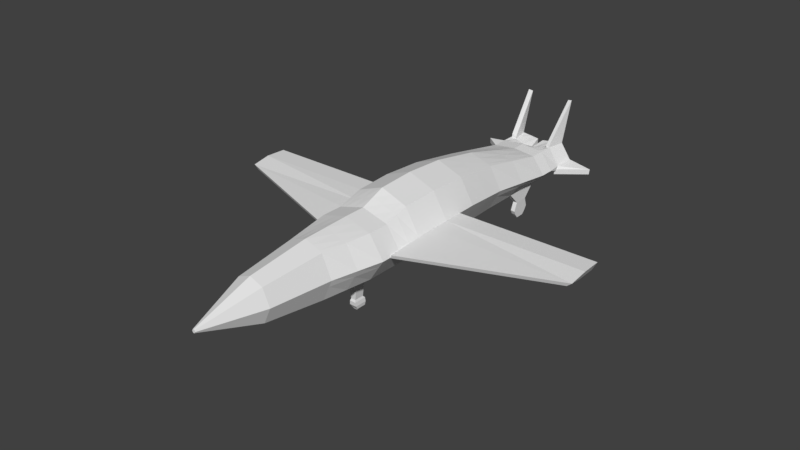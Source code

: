 # Source: fighter.blend  (saved by Blender 2.79.0; exported with 4.5.12 LTS)
import bpy
from mathutils import Matrix  # noqa: F401  (used for matrix-valued properties, if any)

bpy.ops.wm.read_factory_settings(use_empty=True)
scene = bpy.context.scene
scene.name = 'Scene'

# ---- collections
col_collection_1 = bpy.data.collections.new('Collection 1'); scene.collection.children.link(col_collection_1)

# ---- world
world_world = bpy.data.worlds.new('World'); scene.world = world_world
world_world.color = (0.05088, 0.05088, 0.05088)
world_world.use_sun_shadow = False
world_world.sun_shadow_jitter_overblur = 0.0
world_world.cycles.sampling_method = 'MANUAL'

# ---- meshes
me_cube_001 = bpy.data.meshes.new('Cube.001')
me_cube_001.from_pydata([(-0.5779, -1.0, -0.4856), (-0.5779, -1.0, 0.4763), (-0.5779, -0.5229, -0.4856), (-0.5779, -0.5229, 0.4763), (0.5779, -1.0, -0.4856), (0.5779, -1.0, 0.4763), (0.5779, -0.5229, -0.4856), (0.5779, -0.5229, 0.4763), (-0.5779, 0.02626, 0.6364), (-0.5779, 0.02626, -0.4951), (0.5779, 0.02626, -0.4951), (0.5779, 0.02626, 0.6364), (-0.5924, 0.8513, 0.6653), (-0.5924, 0.8513, -0.4947), (0.5924, 0.8513, -0.4947), (0.5924, 0.8513, 0.6653), (-0.5667, 1.755, 0.6254), (-0.5667, 1.755, -0.4843), (0.5667, 1.755, -0.4843), (0.5667, 1.755, 0.6254), (-0.4995, 2.855, 0.4713), (-0.4995, 2.855, -0.5069), (0.4995, 2.855, -0.5069), (0.4995, 2.855, 0.4713), (-0.3921, -2.067, -0.5101), (-0.3921, -2.067, 0.4518), (0.3921, -2.067, 0.4518), (0.3921, -2.067, -0.5101), (-0.2911, -3.425, -0.3862), (-0.2911, -3.425, 0.3279), (0.2911, -3.425, 0.3279), (0.2911, -3.425, -0.3862), (-0.02316, -4.722, -0.05754), (-0.02316, -4.722, -0.0007264), (0.02316, -4.722, -0.0007264), (0.02316, -4.722, -0.05754), (-0.4995, 4.474, 0.1427), (-0.4995, 4.474, -0.5015), (0.4995, 4.474, -0.5015), (0.4995, 4.474, 0.1427), (-0.4995, 5.107, 0.1427), (-0.4995, 5.107, -0.5015), (0.4995, 5.107, -0.5015), (0.4995, 5.107, 0.1427), (-0.5779, -0.7614, -0.4856), (-0.8956, -1.0, 0.0), (-0.5779, -0.7614, 0.4763), (-0.8956, -0.5229, 0.0), (0.0, -0.5229, -0.6413), (0.0, -0.5229, 0.6413), (0.8956, -0.5229, 0.0), (0.5779, -0.7614, -0.4856), (0.5779, -0.7614, 0.4763), (0.8956, -1.0, 0.0), (0.0, -1.0, -0.6413), (0.0, -1.0, 0.6413), (-0.8956, 0.02626, 0.1003), (0.0, 0.02626, -0.654), (0.0, 0.02626, 0.8547), (0.8956, 0.02626, 0.1003), (0.5779, -0.2483, 0.5564), (-0.5779, -0.2483, 0.5564), (-0.5779, -0.2483, -0.4904), (0.5779, -0.2483, -0.4904), (-0.9181, 0.8513, 0.1199), (0.0, 0.8513, -0.6534), (0.0, 0.8513, 0.8933), (0.9181, 0.8513, 0.1199), (0.5851, 0.4388, 0.6508), (-0.5851, 0.4388, 0.6508), (-0.5851, 0.4388, -0.4949), (0.5851, 0.4388, -0.4949), (-0.8783, 1.755, 0.1002), (0.0, 1.755, -0.6396), (0.0, 1.755, 0.84), (0.8783, 1.755, 0.1002), (-0.5795, 1.303, 0.6453), (-0.5795, 1.303, -0.4895), (0.5795, 1.303, -0.4895), (0.5795, 1.303, 0.6453), (-0.7742, 2.855, -0.01755), (0.0, 2.855, -0.6697), (0.0, 2.855, 0.6346), (0.7742, 2.855, -0.01755), (0.5331, 2.305, -0.4956), (0.5331, 2.305, 0.5483), (-0.5331, 2.305, -0.4956), (-0.5331, 2.305, 0.5483), (-0.6077, -2.067, -0.03267), (0.6077, -2.067, -0.03267), (0.0, -2.067, -0.674), (0.0, -2.067, 0.6087), (0.485, -1.533, 0.4641), (0.485, -1.533, -0.4979), (-0.485, -1.533, -0.4979), (-0.485, -1.533, 0.4641), (-0.4511, -3.425, -0.03267), (0.4511, -3.425, -0.03267), (0.0, -3.425, -0.5087), (0.0, -3.425, 0.4434), (-0.3416, -2.746, -0.4481), (-0.3416, -2.746, 0.3899), (0.3416, -2.746, 0.3899), (0.3416, -2.746, -0.4481), (-0.03589, -4.722, -0.03267), (0.03589, -4.722, -0.03267), (0.0, -4.722, -0.07055), (0.0, -4.722, 0.005211), (-0.1571, -4.074, 0.1636), (0.1571, -4.074, 0.1636), (0.1571, -4.074, -0.2219), (-0.1571, -4.074, -0.2219), (-0.7742, 4.474, -0.233), (0.0, 4.474, -0.6625), (0.0, 4.474, 0.1965), (0.7742, 4.474, -0.233), (0.4995, 3.665, 0.307), (-0.4995, 3.665, 0.307), (-0.4995, 3.665, -0.5042), (0.4995, 3.665, -0.5042), (-0.742, 5.107, -0.2356), (0.0, 5.107, -0.454), (0.0, 5.107, -0.01202), (0.7445, 5.107, -0.2357), (0.4995, 4.791, -0.5015), (0.4995, 4.791, 0.1427), (-0.4995, 4.791, -0.5015), (-0.4995, 4.791, 0.1427), (-0.7742, 4.791, -0.233), (0.0, 4.791, 0.1965), (0.0, 4.791, -0.6625), (0.0, 5.107, -0.233), (0.0, 3.665, -0.6661), (0.7742, 3.665, -0.1253), (-0.7742, 3.665, -0.1253), (0.7742, 4.791, -0.233), (-0.2435, -4.074, -0.03267), (0.0, -4.074, -0.2896), (0.2435, -4.074, -0.03267), (0.0, -4.722, -0.03267), (0.0, -2.746, -0.5914), (0.5294, -2.746, -0.03267), (0.0, -2.746, 0.526), (0.0, -4.074, 0.2243), (0.0, -1.533, 0.625), (0.0, -1.533, -0.6577), (-0.7516, -1.533, -0.01633), (-0.5294, -2.746, -0.03267), (-0.8262, 2.305, 0.04134), (0.0, 2.305, 0.7373), (0.0, 2.305, -0.6546), (0.0, 3.665, 0.4155), (0.0, 1.303, 0.8667), (0.0, 1.303, -0.6465), (0.8982, 1.303, 0.1101), (0.8262, 2.305, 0.04134), (0.0, 0.4388, -0.6537), (0.9068, 0.4388, 0.1101), (-0.9068, 0.4388, 0.1101), (-0.8982, 1.303, 0.1101), (0.0, -0.2483, -0.6477), (0.8956, -0.2483, 0.05017), (-0.8956, -0.2483, 0.05017), (0.0, 0.4388, 0.874), (0.0, -0.7614, 0.6413), (0.0, -0.7614, -0.6413), (0.7516, -1.533, -0.01633), (0.8956, -0.7614, 0.0), (0.0, -0.2483, 0.748), (-0.8956, -0.7614, 0.0), (0.06606, 5.51, 0.07205), (0.5656, 5.51, 0.1427), (0.7958, 5.51, -0.194), (0.5656, 5.51, -0.5015), (0.06606, 5.51, -0.538), (0.06606, 5.51, -0.233), (-0.7886, 5.51, -0.1935), (-0.5623, 5.51, -0.5015), (-0.06276, 5.51, -0.5441), (-0.5623, 5.51, 0.1427), (-0.06276, 5.51, 0.07813), (-0.06276, 5.51, -0.233), (-0.7937, -0.5229, -0.1558), (0.7937, -0.5229, -0.1558), (0.7937, -1.0, -0.1558), (-0.7937, 0.02626, -0.09069), (0.7937, 0.02626, -0.09069), (-0.8136, 0.8513, -0.07724), (0.8136, 0.8513, -0.07724), (-0.7783, 1.755, -0.08729), (0.7783, 1.755, -0.08729), (-0.6861, 2.855, -0.1745), (0.6861, 2.855, -0.1745), (0.5385, -2.067, -0.1858), (0.3998, -3.425, -0.1461), (0.03181, -4.722, -0.04065), (-0.6861, 4.474, -0.3191), (0.6861, 4.474, -0.3191), (-0.7344, 5.107, -0.3586), (0.7305, 5.107, -0.3581), (-0.7937, -1.0, -0.1558), (-0.5385, -2.067, -0.1858), (-0.3998, -3.425, -0.1461), (-0.03181, -4.722, -0.04065), (-0.6861, 4.791, -0.3191), (0.0, 5.107, -0.3039), (0.6861, 3.665, -0.2468), (-0.6861, 3.665, -0.2468), (0.6861, 4.791, -0.3191), (-0.2158, -4.074, -0.09336), (0.2158, -4.074, -0.09336), (0.0, -4.722, -0.04482), (0.4692, -2.746, -0.166), (-0.6661, -1.533, -0.1708), (-0.4692, -2.746, -0.166), (-0.7322, 2.305, -0.1309), (0.796, 1.303, -0.08227), (0.7322, 2.305, -0.1309), (0.8036, 0.4388, -0.08397), (-0.8036, 0.4388, -0.08397), (-0.796, 1.303, -0.08227), (0.7937, -0.2483, -0.1232), (-0.7937, -0.2483, -0.1232), (0.6661, -1.533, -0.1708), (0.7937, -0.7614, -0.1558), (-0.7937, -0.7614, -0.1558), (0.7818, 5.51, -0.3164), (0.06606, 5.51, -0.3308), (-0.781, 5.51, -0.3165), (-0.06276, 5.51, -0.3328), (-0.8387, 5.098, -0.2585), (-1.332, 5.451, -0.2273), (-0.8311, 5.098, -0.3815), (-1.324, 5.451, -0.3503), (0.7092, 5.042, -0.3), (1.358, 5.445, -0.2583), (0.6952, 5.042, -0.4224), (1.344, 5.445, -0.3807), (-0.4545, -0.5229, -0.5188), (-0.4545, -1.0, 0.5115), (-0.4545, 0.02626, -0.5291), (-0.466, 0.8513, -0.5286), (-0.4457, 1.755, -0.5174), (-0.3929, 2.855, -0.5416), (-0.3084, -2.067, 0.4853), (-0.229, -3.425, 0.3525), (-0.01822, -4.722, 0.0005407), (-0.3929, 4.474, -0.5358), (-0.3929, 5.107, -0.4913), (-0.4545, -0.5229, 0.5115), (-0.4545, -1.0, -0.5188), (-0.4545, 0.02626, 0.683), (-0.466, 0.8513, 0.714), (-0.4457, 1.755, 0.6712), (-0.3929, 2.855, 0.5061), (-0.3084, -2.067, -0.5451), (-0.229, -3.425, -0.4123), (-0.01822, -4.722, -0.06032), (-0.3929, 4.474, 0.1542), (-0.3929, 5.107, 0.1097), (-0.3929, 4.791, 0.1542), (-0.3929, 4.791, -0.5358), (-0.3929, 3.665, -0.5387), (-0.1236, -4.074, -0.2363), (-0.02823, -4.722, -0.03267), (-0.2687, -2.746, -0.4787), (-0.2687, -2.746, 0.4189), (-0.1236, -4.074, 0.1765), (-0.3815, -1.533, 0.4984), (-0.3815, -1.533, -0.532), (-0.4193, 2.305, 0.5886), (-0.4193, 2.305, -0.5295), (-0.3929, 3.665, 0.3302), (-0.4559, 1.303, 0.6926), (-0.4559, 1.303, -0.523), (-0.4603, 0.4388, -0.5288), (-0.4545, -0.2483, -0.5239), (-0.4603, 0.4388, 0.6985), (-0.4545, -0.7614, 0.5115), (-0.4545, -0.7614, -0.5188), (-0.4545, -0.2483, 0.5973), (-0.4557, 5.51, -0.5106), (-0.4557, 5.51, 0.1289), (-0.6337, 5.51, -0.2019), (-0.6277, 5.51, -0.32), (-0.02502, -4.722, -0.04154), (0.475, -0.5229, 0.5057), (0.475, -1.0, -0.5133), (0.475, 0.02626, 0.6753), (0.4869, 0.8513, 0.7059), (0.4658, 1.755, 0.6636), (0.4106, 2.855, 0.5003), (0.3223, -2.067, -0.5393), (0.2392, -3.425, -0.408), (0.01904, -4.722, -0.05986), (0.4106, 4.474, 0.1523), (0.4106, 5.107, 0.1152), (0.475, -0.5229, -0.5133), (0.475, -1.0, 0.5057), (0.475, 0.02626, -0.5234), (0.4869, 0.8513, -0.5229), (0.4658, 1.755, -0.5119), (0.4106, 2.855, -0.5359), (0.3223, -2.067, 0.4798), (0.2392, -3.425, 0.3485), (0.01904, -4.722, 0.0003307), (0.4106, 4.474, -0.5301), (0.4106, 5.107, -0.493), (0.4106, 4.791, 0.1523), (0.4106, 4.791, -0.5301), (0.4106, 3.665, -0.533), (0.1291, -4.074, -0.2339), (0.0295, -4.722, -0.03267), (0.2808, -2.746, -0.4736), (0.2808, -2.746, 0.4141), (0.1291, -4.074, 0.1744), (0.3986, -1.533, 0.4927), (0.3986, -1.533, -0.5263), (0.4382, 2.305, 0.582), (0.4382, 2.305, -0.5239), (0.4106, 3.665, 0.3263), (0.4764, 1.303, 0.6847), (0.4764, 1.303, -0.5174), (0.4809, 0.4388, -0.5232), (0.475, -0.2483, -0.5184), (0.4809, 0.4388, 0.6906), (0.475, -0.7614, 0.5057), (0.475, -0.7614, -0.5133), (0.475, -0.2483, 0.5905), (0.4766, 5.51, 0.1301), (0.4766, 5.51, -0.508), (0.6658, 5.51, -0.2009), (0.6543, 5.51, -0.319), (0.02614, -4.722, -0.04139), (0.4092, 5.114, 0.1743), (0.4981, 5.114, 0.2018), (0.4752, 5.801, 1.05), (0.5642, 5.801, 1.063), (-0.5637, 5.801, 1.063), (-0.501, 5.114, 0.2018), (-0.3943, 5.114, 0.1688), (-0.4571, 5.801, 1.049), (-3.982, 0.4388, 0.0533), (-3.994, 0.8513, 0.1199), (-0.9088, -0.6825, 0.04901), (-3.974, 1.303, 0.1101), (-0.8069, -0.6825, -0.03472), (-3.889, 0.8513, -0.07724), (-3.879, 0.4388, -0.03177), (-3.872, 1.303, -0.08227), (4.013, 0.8513, 0.1199), (3.993, 1.303, 0.1101), (3.891, 1.303, -0.08227), (4.002, 0.4388, 0.0533), (0.9138, -0.7851, 0.04901), (3.898, 0.4388, -0.03177), (0.8118, -0.7851, -0.03472), (3.908, 0.8513, -0.07724), (0.2375, -0.5229, -0.5773), (0.2375, -1.0, 0.5735), (0.2375, 0.02626, -0.5887), (0.2435, 0.8513, -0.5882), (0.2329, 1.755, -0.5758), (0.2053, 2.855, -0.6028), (0.1612, -2.067, 0.5442), (0.1196, -3.425, 0.3959), (0.009518, -4.722, 0.002771), (0.2053, 4.474, -0.5963), (0.2053, 5.107, -0.4735), (0.2053, 4.791, 0.1744), (0.06457, -4.074, -0.2618), (0.01475, -4.722, -0.03267), (0.1404, -2.746, -0.5325), (0.1993, -1.533, -0.592), (0.2191, 2.305, 0.6596), (0.2053, 3.665, 0.3709), (0.2382, 1.303, 0.7757), (0.2405, 0.4388, 0.7823), (0.2375, -0.7614, -0.5773), (0.2375, -0.2483, 0.6693), (0.2714, 5.51, -0.523), (0.01307, -4.722, -0.0431), (0.2375, -0.5229, 0.5735), (0.2375, -1.0, -0.5773), (0.2375, 0.02626, 0.765), (0.2435, 0.8513, 0.7996), (0.2329, 1.755, 0.7518), (0.2053, 2.855, 0.5675), (0.1612, -2.067, -0.6066), (0.1196, -3.425, -0.4584), (0.009518, -4.722, -0.0652), (0.2053, 4.474, 0.1744), (0.2053, 5.107, 0.05158), (0.2053, 4.791, -0.5963), (0.2053, 3.665, -0.5995), (0.1404, -2.746, 0.4701), (0.06457, -4.074, 0.1993), (0.1993, -1.533, 0.5589), (0.2191, 2.305, -0.5893), (0.2382, 1.303, -0.582), (0.2405, 0.4388, -0.5885), (0.2375, -0.2483, -0.583), (0.2375, -0.7614, 0.5735), (0.2714, 5.51, 0.1011), (0.366, 5.51, -0.217), (0.3602, 5.51, -0.3249), (0.06584, -0.7638, -1.095), (0.06584, -0.9784, -1.095), (0.1704, -0.7638, -1.099), (0.1704, -0.9784, -1.099), (0.05052, -0.7218, -1.141), (0.05052, -0.9993, -1.141), (0.1857, -0.7218, -1.145), (0.1857, -0.9993, -1.145), (0.04108, -0.7136, -1.228), (0.04108, -0.991, -1.228), (0.1942, -0.7136, -1.232), (0.1942, -0.991, -1.232), (0.05226, -0.7231, -1.308), (0.05226, -0.9389, -1.305), (0.1824, -0.7252, -1.311), (0.1824, -0.9367, -1.308), (0.08083, -0.7523, -1.344), (0.08083, -0.9179, -1.347), (0.1533, -0.7544, -1.348), (0.1533, -0.9157, -1.35), (-0.2273, -0.5229, 0.5764), (-0.2273, -1.0, -0.5801), (-0.2273, 0.02626, 0.7689), (-0.233, 0.8513, 0.8036), (-0.2229, 1.755, 0.7556), (-0.1965, 2.855, 0.5703), (-0.1542, -2.067, -0.6095), (-0.1145, -3.425, -0.4605), (-0.009109, -4.722, -0.06543), (-0.1965, 4.474, 0.1753), (-0.1965, 5.107, 0.04884), (-0.1965, 4.791, -0.5991), (-0.1965, 3.665, -0.6024), (-0.1343, -2.746, 0.4725), (-0.06179, -4.074, 0.2004), (-0.1907, -1.533, 0.5617), (-0.2097, 2.305, -0.5921), (-0.2279, 1.303, -0.5847), (-0.2301, 0.4388, -0.5913), (-0.2273, -0.2483, -0.5858), (-0.2273, -0.7614, 0.5764), (-0.2592, 5.51, 0.1035), (-0.3482, 5.51, -0.2175), (-0.3452, 5.51, -0.3264), (-0.2273, -0.5229, -0.5801), (-0.2273, -1.0, 0.5764), (-0.2273, 0.02626, -0.5916), (-0.233, 0.8513, -0.591), (-0.2229, 1.755, -0.5785), (-0.1965, 2.855, -0.6056), (-0.1542, -2.067, 0.547), (-0.1145, -3.425, 0.398), (-0.009109, -4.722, 0.002876), (-0.1965, 4.474, -0.5991), (-0.1965, 5.107, -0.4726), (-0.1965, 4.791, 0.1753), (-0.06179, -4.074, -0.263), (-0.01412, -4.722, -0.03267), (-0.1343, -2.746, -0.535), (-0.1907, -1.533, -0.5948), (-0.2097, 2.305, 0.663), (-0.1965, 3.665, 0.3728), (-0.2279, 1.303, 0.7796), (-0.2301, 0.4388, 0.7862), (-0.2273, -0.7614, -0.5801), (-0.2273, -0.2483, 0.6726), (-0.2592, 5.51, -0.5273), (-0.01251, -4.722, -0.04318), (-0.3907, 4.221, -0.7617), (-0.5027, 4.221, -0.7625), (0.5011, 3.918, -0.7659), (0.5021, 4.221, -0.7634), (-0.5018, 3.918, -0.765), (0.4079, 3.918, -0.7578), (-0.3898, 3.918, -0.7644), (0.4091, 4.221, -0.7551), (-0.395, 4.26, -0.8689), (-0.507, 4.26, -0.8697), (0.4967, 3.88, -0.8731), (0.4978, 4.26, -0.8706), (-0.5062, 3.88, -0.8722), (0.4036, 3.88, -0.865), (-0.3941, 3.88, -0.8716), (0.4047, 4.26, -0.8623), (-0.3988, 4.291, -0.9619), (-0.5108, 4.291, -0.9627), (0.4929, 3.85, -0.9661), (0.494, 4.291, -0.9637), (-0.51, 3.85, -0.9653), (0.3998, 3.85, -0.958), (-0.3979, 3.85, -0.9647), (0.4009, 4.291, -0.9554), (-0.4026, 4.247, -1.053), (-0.5146, 4.247, -1.054), (0.4892, 3.896, -1.057), (0.4902, 4.247, -1.055), (-0.5137, 3.896, -1.056), (0.396, 3.896, -1.049), (-0.4017, 3.896, -1.056), (0.3972, 4.247, -1.046), (-0.4063, 4.17, -1.145), (-0.5183, 4.17, -1.145), (0.4854, 3.974, -1.149), (0.4865, 4.17, -1.146), (-0.5175, 3.974, -1.148), (0.3923, 3.974, -1.141), (-0.4054, 3.974, -1.147), (0.3934, 4.17, -1.138)], [], [(169, 46, 3, 47), (328, 60, 11, 288), (167, 52, 5, 53), (166, 92, 26, 89), (327, 51, 4, 287), (278, 46, 1, 239), (325, 68, 15, 289), (162, 61, 8, 56), (221, 63, 10, 186), (276, 62, 9, 240), (159, 76, 16, 72), (158, 69, 12, 64), (218, 71, 14, 188), (275, 70, 13, 241), (217, 84, 22, 192), (216, 78, 18, 190), (274, 77, 17, 242), (321, 79, 19, 290), (320, 116, 39, 295), (271, 86, 21, 243), (318, 85, 23, 291), (148, 87, 20, 80), (214, 100, 28, 202), (213, 94, 24, 201), (317, 93, 27, 292), (268, 95, 25, 244), (267, 108, 33, 246), (266, 101, 29, 245), (141, 102, 30, 97), (313, 103, 31, 293), (264, 246, 33, 104), (138, 109, 34, 105), (311, 110, 35, 294), (209, 111, 32, 203), (208, 124, 42, 199), (134, 117, 36, 112), (206, 119, 38, 197), (38, 119, 476, 477), (131, 122, 170, 175), (261, 126, 41, 248), (308, 125, 43, 296), (128, 127, 40, 120), (204, 128, 120, 198), (196, 112, 128, 204), (112, 36, 127, 128), (461, 129, 122, 436), (435, 114, 129, 461), (295, 39, 125, 308), (393, 130, 121, 368), (367, 113, 130, 393), (247, 37, 126, 261), (43, 123, 172, 171), (122, 131, 181, 180), (248, 41, 177, 281), (394, 132, 113, 367), (363, 81, 132, 394), (243, 21, 118, 262), (116, 133, 115, 39), (23, 83, 133, 116), (192, 22, 119, 206), (207, 134, 112, 196), (191, 80, 134, 207), (80, 20, 117, 134), (125, 135, 123, 43), (39, 115, 135, 125), (197, 38, 124, 208), (108, 136, 104, 33), (29, 96, 136, 108), (202, 28, 111, 209), (462, 137, 106, 434), (433, 98, 137, 462), (293, 31, 110, 311), (210, 138, 105, 195), (194, 97, 138, 210), (97, 30, 109, 138), (285, 264, 104, 203), (381, 371, 139, 211), (371, 366, 107, 139), (464, 140, 98, 433), (432, 90, 140, 464), (292, 27, 103, 313), (212, 141, 97, 194), (193, 89, 141, 212), (89, 26, 102, 141), (395, 142, 99, 365), (364, 91, 142, 395), (244, 25, 101, 266), (396, 143, 107, 366), (365, 99, 143, 396), (245, 29, 108, 267), (397, 144, 91, 364), (359, 55, 144, 397), (239, 1, 95, 268), (465, 145, 90, 432), (427, 54, 145, 465), (287, 4, 93, 317), (95, 146, 88, 25), (1, 45, 146, 95), (200, 0, 94, 213), (101, 147, 96, 29), (25, 88, 147, 101), (201, 24, 100, 214), (215, 148, 80, 191), (189, 72, 148, 215), (72, 16, 87, 148), (466, 149, 82, 431), (430, 74, 149, 466), (290, 19, 85, 318), (398, 150, 81, 363), (362, 73, 150, 398), (242, 17, 86, 271), (467, 151, 114, 435), (431, 82, 151, 467), (291, 23, 116, 320), (468, 152, 74, 430), (429, 66, 152, 468), (289, 15, 79, 321), (399, 153, 73, 362), (361, 65, 153, 399), (241, 13, 77, 274), (79, 154, 75, 19), (15, 67, 154, 79), (188, 14, 78, 216), (85, 155, 83, 23), (19, 75, 155, 85), (190, 18, 84, 217), (400, 156, 65, 361), (360, 57, 156, 400), (240, 9, 70, 275), (68, 157, 67, 15), (11, 59, 157, 68), (186, 10, 71, 218), (158, 64, 343, 342), (159, 220, 349, 345), (56, 8, 69, 158), (220, 159, 72, 189), (187, 219, 348, 347), (64, 12, 76, 159), (401, 160, 57, 360), (358, 48, 160, 401), (238, 2, 62, 276), (60, 161, 59, 11), (7, 50, 161, 60), (183, 6, 63, 221), (222, 162, 56, 185), (182, 47, 162, 222), (47, 3, 61, 162), (469, 163, 66, 429), (428, 58, 163, 469), (288, 11, 68, 325), (402, 164, 55, 359), (382, 49, 164, 402), (249, 3, 46, 278), (470, 165, 54, 427), (450, 48, 165, 470), (297, 6, 51, 327), (223, 166, 89, 193), (184, 53, 166, 223), (53, 5, 92, 166), (224, 167, 53, 184), (183, 50, 167, 224), (50, 7, 52, 167), (471, 168, 58, 428), (426, 49, 168, 471), (286, 7, 60, 328), (225, 169, 47, 182), (200, 45, 169, 225), (45, 1, 46, 169), (331, 329, 171, 172), (332, 331, 172, 226), (368, 121, 174, 380), (171, 329, 336, 337), (205, 131, 175, 227), (199, 42, 173, 226), (449, 448, 181, 229), (448, 447, 180, 181), (176, 228, 233, 231), (436, 122, 180, 447), (205, 121, 178, 229), (120, 40, 179, 176), (131, 205, 229, 181), (41, 198, 228, 177), (472, 449, 229, 178), (123, 199, 236, 234), (121, 205, 227, 174), (330, 332, 226, 173), (0, 200, 225, 44), (44, 225, 182, 2), (6, 183, 224, 51), (51, 224, 184, 4), (4, 184, 223, 93), (93, 223, 193, 27), (2, 182, 222, 62), (62, 222, 185, 9), (50, 183, 221, 161), (13, 187, 220, 77), (77, 220, 189, 17), (9, 185, 219, 70), (70, 219, 187, 13), (186, 218, 355, 356), (75, 190, 217, 155), (216, 154, 351, 352), (17, 189, 215, 86), (86, 215, 191, 21), (88, 201, 214, 147), (45, 200, 213, 146), (27, 193, 212, 103), (103, 212, 194, 31), (390, 381, 211, 106), (257, 285, 203, 32), (31, 194, 210, 110), (110, 210, 195, 35), (96, 202, 209, 136), (115, 197, 208, 135), (21, 191, 207, 118), (118, 207, 196, 37), (83, 192, 206, 133), (37, 196, 204, 126), (126, 204, 198, 41), (133, 206, 197, 115), (135, 208, 199, 123), (136, 209, 203, 104), (146, 213, 201, 88), (147, 214, 202, 96), (154, 216, 190, 75), (155, 217, 192, 83), (188, 216, 352, 357), (161, 221, 186, 59), (232, 230, 231, 233), (120, 176, 231, 230), (198, 120, 230, 232), (228, 198, 232, 233), (234, 236, 237, 235), (226, 172, 235, 237), (172, 123, 234, 235), (199, 226, 237, 236), (434, 473, 285, 257), (177, 228, 284, 281), (282, 179, 338, 341), (176, 179, 282, 283), (228, 176, 283, 284), (3, 249, 280, 61), (61, 280, 251, 8), (2, 238, 279, 44), (44, 279, 250, 0), (426, 249, 278, 446), (8, 251, 277, 69), (69, 277, 252, 12), (450, 238, 276, 445), (452, 240, 275, 444), (453, 241, 274, 443), (12, 252, 273, 76), (76, 273, 253, 16), (20, 254, 272, 117), (117, 272, 258, 36), (454, 242, 271, 442), (16, 253, 270, 87), (87, 270, 254, 20), (0, 250, 269, 94), (94, 269, 255, 24), (451, 239, 268, 441), (457, 245, 267, 440), (456, 244, 266, 439), (24, 255, 265, 100), (100, 265, 256, 28), (473, 463, 264, 285), (28, 256, 263, 111), (111, 263, 257, 32), (455, 243, 262, 438), (460, 248, 281, 472), (459, 247, 261, 437), (36, 258, 260, 127), (127, 260, 259, 40), (437, 261, 248, 460), (438, 262, 247, 459), (463, 458, 246, 264), (439, 266, 245, 457), (440, 267, 246, 458), (441, 268, 244, 456), (442, 271, 243, 455), (443, 274, 242, 454), (444, 275, 241, 453), (445, 276, 240, 452), (446, 278, 239, 451), (35, 195, 333, 294), (380, 405, 332, 330), (392, 296, 329, 403), (42, 307, 330, 173), (405, 404, 331, 332), (404, 403, 329, 331), (382, 286, 328, 379), (358, 297, 327, 378), (7, 286, 326, 52), (52, 326, 298, 5), (384, 288, 325, 377), (6, 297, 324, 63), (63, 324, 299, 10), (10, 299, 323, 71), (71, 323, 300, 14), (14, 300, 322, 78), (78, 322, 301, 18), (385, 289, 321, 376), (387, 291, 320, 375), (18, 301, 319, 84), (84, 319, 302, 22), (386, 290, 318, 374), (383, 287, 317, 373), (5, 298, 316, 92), (92, 316, 303, 26), (30, 304, 315, 109), (109, 315, 305, 34), (26, 303, 314, 102), (102, 314, 304, 30), (388, 292, 313, 372), (105, 34, 305, 312), (195, 105, 312, 333), (389, 293, 311, 370), (22, 302, 310, 119), (118, 37, 475, 478), (38, 306, 309, 124), (124, 309, 307, 42), (391, 295, 308, 369), (369, 308, 296, 392), (370, 311, 294, 390), (372, 313, 293, 389), (373, 317, 292, 388), (374, 318, 291, 387), (375, 320, 295, 391), (376, 321, 290, 386), (377, 325, 289, 385), (378, 327, 287, 383), (379, 328, 288, 384), (334, 335, 337, 336), (339, 340, 341, 338), (329, 296, 334, 336), (43, 171, 337, 335), (40, 259, 340, 339), (179, 40, 339, 338), (259, 282, 341, 340), (296, 43, 335, 334), (348, 342, 343, 347), (346, 344, 342, 348), (347, 343, 345, 349), (185, 56, 344, 346), (219, 185, 346, 348), (64, 159, 345, 343), (220, 187, 347, 349), (56, 158, 342, 344), (354, 356, 355, 353), (350, 357, 352, 351), (353, 355, 357, 350), (154, 67, 350, 351), (67, 157, 353, 350), (218, 188, 357, 355), (59, 186, 356, 354), (157, 59, 354, 353), (168, 379, 384, 58), (54, 165, 406, 407), (163, 377, 385, 66), (152, 376, 386, 74), (151, 375, 391, 114), (149, 374, 387, 82), (145, 373, 388, 90), (140, 372, 389, 98), (137, 370, 390, 106), (129, 369, 392, 122), (114, 391, 369, 129), (98, 389, 370, 137), (90, 388, 372, 140), (54, 383, 373, 145), (74, 386, 374, 149), (82, 387, 375, 151), (66, 385, 376, 152), (58, 384, 377, 163), (48, 358, 378, 165), (49, 382, 379, 168), (175, 170, 403, 404), (227, 175, 404, 405), (122, 392, 403, 170), (174, 227, 405, 380), (294, 333, 381, 390), (307, 368, 380, 330), (286, 382, 402, 326), (326, 402, 359, 298), (297, 358, 401, 324), (324, 401, 360, 299), (299, 360, 400, 323), (323, 400, 361, 300), (300, 361, 399, 322), (322, 399, 362, 301), (301, 362, 398, 319), (319, 398, 363, 302), (298, 359, 397, 316), (316, 397, 364, 303), (304, 365, 396, 315), (315, 396, 366, 305), (303, 364, 395, 314), (314, 395, 365, 304), (312, 305, 366, 371), (333, 312, 371, 381), (302, 363, 394, 310), (310, 394, 367, 306), (306, 367, 393, 309), (309, 393, 368, 307), (408, 409, 413, 412), (378, 383, 409, 408), (165, 378, 408, 406), (383, 54, 407, 409), (410, 412, 416, 414), (406, 408, 412, 410), (409, 407, 411, 413), (407, 406, 410, 411), (417, 415, 419, 421), (413, 411, 415, 417), (411, 410, 414, 415), (412, 413, 417, 416), (420, 421, 425, 424), (415, 414, 418, 419), (416, 417, 421, 420), (414, 416, 420, 418), (422, 424, 425, 423), (418, 420, 424, 422), (421, 419, 423, 425), (419, 418, 422, 423), (164, 446, 451, 55), (160, 445, 452, 57), (156, 444, 453, 65), (153, 443, 454, 73), (150, 442, 455, 81), (144, 441, 456, 91), (143, 440, 458, 107), (142, 439, 457, 99), (139, 107, 458, 463), (132, 438, 459, 113), (130, 437, 460, 121), (113, 459, 437, 130), (121, 460, 472, 178), (81, 455, 438, 132), (211, 139, 463, 473), (91, 456, 439, 142), (99, 457, 440, 143), (55, 451, 441, 144), (73, 454, 442, 150), (65, 453, 443, 153), (57, 452, 444, 156), (48, 450, 445, 160), (49, 426, 446, 164), (106, 211, 473, 434), (281, 284, 449, 472), (259, 436, 447, 282), (283, 282, 447, 448), (284, 283, 448, 449), (249, 426, 471, 280), (280, 471, 428, 251), (238, 450, 470, 279), (279, 470, 427, 250), (251, 428, 469, 277), (277, 469, 429, 252), (252, 429, 468, 273), (273, 468, 430, 253), (254, 431, 467, 272), (272, 467, 435, 258), (253, 430, 466, 270), (270, 466, 431, 254), (250, 427, 465, 269), (269, 465, 432, 255), (255, 432, 464, 265), (265, 464, 433, 256), (256, 433, 462, 263), (263, 462, 434, 257), (258, 435, 461, 260), (260, 461, 436, 259), (480, 478, 486, 488), (481, 477, 485, 489), (306, 38, 477, 481), (37, 247, 474, 475), (310, 306, 481, 479), (262, 118, 478, 480), (119, 310, 479, 476), (247, 262, 480, 474), (489, 485, 493, 497), (485, 484, 492, 493), (478, 475, 483, 486), (475, 474, 482, 483), (479, 481, 489, 487), (474, 480, 488, 482), (476, 479, 487, 484), (477, 476, 484, 485), (490, 496, 504, 498), (495, 497, 505, 503), (488, 486, 494, 496), (486, 483, 491, 494), (483, 482, 490, 491), (487, 489, 497, 495), (482, 488, 496, 490), (484, 487, 495, 492), (499, 498, 506, 507), (502, 499, 507, 510), (492, 495, 503, 500), (493, 492, 500, 501), (497, 493, 501, 505), (496, 494, 502, 504), (494, 491, 499, 502), (491, 490, 498, 499), (512, 510, 507, 506), (508, 511, 513, 509), (503, 505, 513, 511), (498, 504, 512, 506), (500, 503, 511, 508), (501, 500, 508, 509), (505, 501, 509, 513), (504, 502, 510, 512)])
me_cube_001.use_remesh_preserve_volume = False
me_cube_001.use_remesh_preserve_attributes = False
me_cube_001.use_mirror_vertex_groups = False
me_cube_001.update()

# ---- objects
ob_cube = bpy.data.objects.new('Cube', me_cube_001)

# ---- transforms, parenting, visibility, modifiers, constraints
ob_cube.location = (0.0, 0.0, 0.0)
ob_cube.lineart.crease_threshold = 0.0

# ---- collection membership
col_collection_1.objects.link(ob_cube)

# ---- scene / render settings (as saved in the file)
scene.frame_start = 1; scene.frame_end = 250; scene.frame_set(1)
scene.render.engine = 'BLENDER_EEVEE_NEXT'
scene.render.resolution_percentage = 50
scene.render.dither_intensity = 0.0
scene.cycles.use_denoising = False
scene.cycles.samples = 128
scene.cycles.sampling_pattern = 'TABULATED_SOBOL'
scene.cycles.use_adaptive_sampling = False
scene.cycles.use_light_tree = False
scene.cycles.blur_glossy = 0.0
scene.cycles.sample_clamp_indirect = 0.0
scene.view_settings.view_transform = 'Standard'
bpy.context.view_layer.update()

# ---- added for rendering (the .blend has no active camera and no usable light): camera, sun
cam_auto = bpy.data.cameras.new('AutoCamera')
cam_auto.lens = 50.0
cam_auto.sensor_width = 36.0
cam_auto.clip_end = 1000.0
ob_auto_camera = bpy.data.objects.new('AutoCamera', cam_auto)
scene.collection.objects.link(ob_auto_camera)
ob_auto_camera.location = (12.446, -14.384, 9.80524)
ob_auto_camera.rotation_euler = (1.09748, -7.21219e-08, 0.694738)
scene.camera = ob_auto_camera
light_auto_sun = bpy.data.lights.new('AutoSun', 'SUN')
light_auto_sun.energy = 3.0
light_auto_sun.angle = 0.0523599
ob_auto_sun = bpy.data.objects.new('AutoSun', light_auto_sun)
scene.collection.objects.link(ob_auto_sun)
ob_auto_sun.rotation_euler = (0.872665, 0.174533, 0.523599)
bpy.context.view_layer.update()
